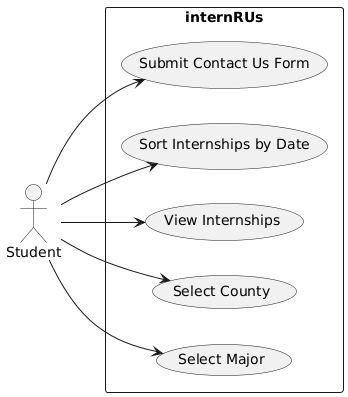

The diagram above was rendered by PlantUML. Its source (embedded in the PNG):
@startuml
left to right direction

actor "Student" as student

rectangle "internRUs" {
  usecase "Select Major" as UC1
  usecase "Select County" as UC2
  usecase "View Internships" as UC3
  usecase "Sort Internships by Date" as UC4
  usecase "Submit Contact Us Form" as UC5
}

student --> UC1
student --> UC2
student --> UC3
student --> UC4
student --> UC5
@enduml